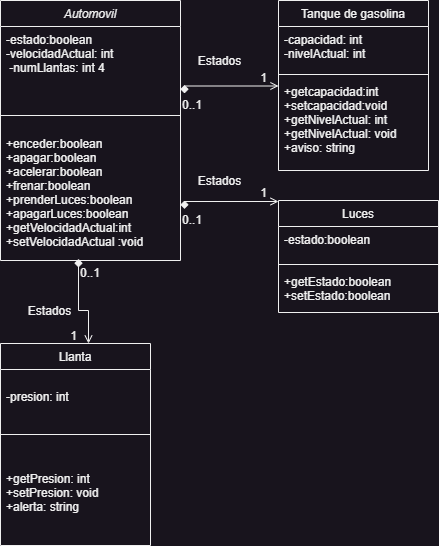

The diagram above was exported from draw.io. Its source (the exported page's mxGraphModel, read from the mxfile embedded in the PNG):
<mxGraphModel dx="874" dy="572" grid="1" gridSize="10" guides="1" tooltips="1" connect="1" arrows="1" fold="1" page="1" pageScale="1" pageWidth="827" pageHeight="1169" math="0" shadow="0">
  <root>
    <mxCell id="WIyWlLk6GJQsqaUBKTNV-0" />
    <mxCell id="WIyWlLk6GJQsqaUBKTNV-1" parent="WIyWlLk6GJQsqaUBKTNV-0" />
    <mxCell id="zkfFHV4jXpPFQw0GAbJ--0" value="Automovil" style="swimlane;fontStyle=2;align=center;verticalAlign=top;childLayout=stackLayout;horizontal=1;startSize=26;horizontalStack=0;resizeParent=1;resizeLast=0;collapsible=1;marginBottom=0;rounded=0;shadow=0;strokeWidth=1;" parent="WIyWlLk6GJQsqaUBKTNV-1" vertex="1">
      <mxGeometry x="82" y="40" width="180" height="260" as="geometry">
        <mxRectangle x="230" y="140" width="160" height="26" as="alternateBounds" />
      </mxGeometry>
    </mxCell>
    <mxCell id="zkfFHV4jXpPFQw0GAbJ--1" value="-estado:boolean&#10;-velocidadActual: int&#10; -numLlantas: int 4&#10;" style="text;align=left;verticalAlign=top;spacingLeft=4;spacingRight=4;overflow=hidden;rotatable=0;points=[[0,0.5],[1,0.5]];portConstraint=eastwest;" parent="zkfFHV4jXpPFQw0GAbJ--0" vertex="1">
      <mxGeometry y="26" width="180" height="74" as="geometry" />
    </mxCell>
    <mxCell id="zkfFHV4jXpPFQw0GAbJ--4" value="" style="line;html=1;strokeWidth=1;align=left;verticalAlign=middle;spacingTop=-1;spacingLeft=3;spacingRight=3;rotatable=0;labelPosition=right;points=[];portConstraint=eastwest;" parent="zkfFHV4jXpPFQw0GAbJ--0" vertex="1">
      <mxGeometry y="100" width="180" height="30" as="geometry" />
    </mxCell>
    <mxCell id="zkfFHV4jXpPFQw0GAbJ--5" value="+enceder:boolean&#10;+apagar:boolean&#10;+acelerar:boolean&#10;+frenar:boolean&#10;+prenderLuces:boolean&#10;+apagarLuces:boolean&#10;+getVelocidadActual:int&#10;+setVelocidadActual :void&#10;&#10;" style="text;align=left;verticalAlign=top;spacingLeft=4;spacingRight=4;overflow=hidden;rotatable=0;points=[[0,0.5],[1,0.5]];portConstraint=eastwest;" parent="zkfFHV4jXpPFQw0GAbJ--0" vertex="1">
      <mxGeometry y="130" width="180" height="130" as="geometry" />
    </mxCell>
    <mxCell id="E5p-2z5e2LBP0KPv7Lnm-0" value="Luces" style="swimlane;fontStyle=0;align=center;verticalAlign=top;childLayout=stackLayout;horizontal=1;startSize=26;horizontalStack=0;resizeParent=1;resizeLast=0;collapsible=1;marginBottom=0;rounded=0;shadow=0;strokeWidth=1;" vertex="1" parent="WIyWlLk6GJQsqaUBKTNV-1">
      <mxGeometry x="360" y="240" width="160" height="112" as="geometry">
        <mxRectangle x="550" y="140" width="160" height="26" as="alternateBounds" />
      </mxGeometry>
    </mxCell>
    <mxCell id="E5p-2z5e2LBP0KPv7Lnm-1" value="-estado:boolean" style="text;align=left;verticalAlign=top;spacingLeft=4;spacingRight=4;overflow=hidden;rotatable=0;points=[[0,0.5],[1,0.5]];portConstraint=eastwest;" vertex="1" parent="E5p-2z5e2LBP0KPv7Lnm-0">
      <mxGeometry y="26" width="160" height="34" as="geometry" />
    </mxCell>
    <mxCell id="E5p-2z5e2LBP0KPv7Lnm-2" value="" style="line;html=1;strokeWidth=1;align=left;verticalAlign=middle;spacingTop=-1;spacingLeft=3;spacingRight=3;rotatable=0;labelPosition=right;points=[];portConstraint=eastwest;" vertex="1" parent="E5p-2z5e2LBP0KPv7Lnm-0">
      <mxGeometry y="60" width="160" height="8" as="geometry" />
    </mxCell>
    <mxCell id="E5p-2z5e2LBP0KPv7Lnm-3" value="+getEstado:boolean&#10;+setEstado:boolean" style="text;align=left;verticalAlign=top;spacingLeft=4;spacingRight=4;overflow=hidden;rotatable=0;points=[[0,0.5],[1,0.5]];portConstraint=eastwest;rounded=0;shadow=0;html=0;" vertex="1" parent="E5p-2z5e2LBP0KPv7Lnm-0">
      <mxGeometry y="68" width="160" height="42" as="geometry" />
    </mxCell>
    <mxCell id="SWIp2oQpmQdhyyFqmex5-22" value="Tanque de gasolina" style="swimlane;fontStyle=0;align=center;verticalAlign=top;childLayout=stackLayout;horizontal=1;startSize=26;horizontalStack=0;resizeParent=1;resizeLast=0;collapsible=1;marginBottom=0;rounded=0;shadow=0;strokeWidth=1;" parent="WIyWlLk6GJQsqaUBKTNV-1" vertex="1">
      <mxGeometry x="360" y="40" width="150" height="170" as="geometry">
        <mxRectangle x="550" y="140" width="160" height="26" as="alternateBounds" />
      </mxGeometry>
    </mxCell>
    <mxCell id="SWIp2oQpmQdhyyFqmex5-23" value="-capacidad: int&#10;-nivelActual: int " style="text;align=left;verticalAlign=top;spacingLeft=4;spacingRight=4;overflow=hidden;rotatable=0;points=[[0,0.5],[1,0.5]];portConstraint=eastwest;" parent="SWIp2oQpmQdhyyFqmex5-22" vertex="1">
      <mxGeometry y="26" width="150" height="44" as="geometry" />
    </mxCell>
    <mxCell id="SWIp2oQpmQdhyyFqmex5-27" value="" style="line;html=1;strokeWidth=1;align=left;verticalAlign=middle;spacingTop=-1;spacingLeft=3;spacingRight=3;rotatable=0;labelPosition=right;points=[];portConstraint=eastwest;" parent="SWIp2oQpmQdhyyFqmex5-22" vertex="1">
      <mxGeometry y="70" width="150" height="8" as="geometry" />
    </mxCell>
    <mxCell id="SWIp2oQpmQdhyyFqmex5-28" value="+getcapacidad:int&#10;+setcapacidad:void&#10;+getNivelActual: int&#10;+getNivelActual: void&#10;+aviso: string" style="text;align=left;verticalAlign=top;spacingLeft=4;spacingRight=4;overflow=hidden;rotatable=0;points=[[0,0.5],[1,0.5]];portConstraint=eastwest;rounded=0;shadow=0;html=0;" parent="SWIp2oQpmQdhyyFqmex5-22" vertex="1">
      <mxGeometry y="78" width="150" height="82" as="geometry" />
    </mxCell>
    <mxCell id="E5p-2z5e2LBP0KPv7Lnm-19" value="Estados" style="text;html=1;resizable=0;points=[];;align=center;verticalAlign=middle;labelBackgroundColor=none;rounded=0;shadow=0;strokeWidth=1;fontSize=12;" vertex="1" connectable="0" parent="WIyWlLk6GJQsqaUBKTNV-1">
      <mxGeometry x="300" y="220" as="geometry" />
    </mxCell>
    <mxCell id="E5p-2z5e2LBP0KPv7Lnm-27" value="Estados" style="text;html=1;resizable=0;points=[];;align=center;verticalAlign=middle;labelBackgroundColor=none;rounded=0;shadow=0;strokeWidth=1;fontSize=12;" vertex="1" connectable="0" parent="WIyWlLk6GJQsqaUBKTNV-1">
      <mxGeometry x="300" y="100" as="geometry" />
    </mxCell>
    <mxCell id="E5p-2z5e2LBP0KPv7Lnm-29" value="Llanta" style="swimlane;fontStyle=0;align=center;verticalAlign=top;childLayout=stackLayout;horizontal=1;startSize=26;horizontalStack=0;resizeParent=1;resizeLast=0;collapsible=1;marginBottom=0;rounded=0;shadow=0;strokeWidth=1;" vertex="1" parent="WIyWlLk6GJQsqaUBKTNV-1">
      <mxGeometry x="82" y="383" width="150" height="202" as="geometry">
        <mxRectangle x="550" y="140" width="160" height="26" as="alternateBounds" />
      </mxGeometry>
    </mxCell>
    <mxCell id="E5p-2z5e2LBP0KPv7Lnm-30" value="&#10;-presion: int " style="text;align=left;verticalAlign=top;spacingLeft=4;spacingRight=4;overflow=hidden;rotatable=0;points=[[0,0.5],[1,0.5]];portConstraint=eastwest;" vertex="1" parent="E5p-2z5e2LBP0KPv7Lnm-29">
      <mxGeometry y="26" width="150" height="34" as="geometry" />
    </mxCell>
    <mxCell id="E5p-2z5e2LBP0KPv7Lnm-31" value="" style="line;html=1;strokeWidth=1;align=left;verticalAlign=middle;spacingTop=-1;spacingLeft=3;spacingRight=3;rotatable=0;labelPosition=right;points=[];portConstraint=eastwest;" vertex="1" parent="E5p-2z5e2LBP0KPv7Lnm-29">
      <mxGeometry y="60" width="150" height="62" as="geometry" />
    </mxCell>
    <mxCell id="E5p-2z5e2LBP0KPv7Lnm-32" value="+getPresion: int&#10;+setPresion: void&#10;+alerta: string&#10;" style="text;align=left;verticalAlign=top;spacingLeft=4;spacingRight=4;overflow=hidden;rotatable=0;points=[[0,0.5],[1,0.5]];portConstraint=eastwest;rounded=0;shadow=0;html=0;" vertex="1" parent="E5p-2z5e2LBP0KPv7Lnm-29">
      <mxGeometry y="122" width="150" height="60" as="geometry" />
    </mxCell>
    <mxCell id="E5p-2z5e2LBP0KPv7Lnm-37" value="" style="endArrow=open;shadow=0;strokeWidth=1;rounded=0;endFill=1;edgeStyle=elbowEdgeStyle;elbow=vertical;startArrow=diamond;startFill=1;exitX=1.022;exitY=0.757;exitDx=0;exitDy=0;exitPerimeter=0;" edge="1" parent="WIyWlLk6GJQsqaUBKTNV-1" target="E5p-2z5e2LBP0KPv7Lnm-29">
      <mxGeometry x="0.5" y="41" relative="1" as="geometry">
        <mxPoint x="160" y="298.5" as="sourcePoint" />
        <mxPoint x="350" y="400" as="targetPoint" />
        <mxPoint x="-40" y="32" as="offset" />
        <Array as="points">
          <mxPoint x="170" y="350" />
          <mxPoint x="59.91999999999996" y="450.49" />
        </Array>
      </mxGeometry>
    </mxCell>
    <mxCell id="E5p-2z5e2LBP0KPv7Lnm-38" value="0..1" style="resizable=0;align=left;verticalAlign=bottom;labelBackgroundColor=none;fontSize=12;" connectable="0" vertex="1" parent="E5p-2z5e2LBP0KPv7Lnm-37">
      <mxGeometry x="-1" relative="1" as="geometry">
        <mxPoint y="22" as="offset" />
      </mxGeometry>
    </mxCell>
    <mxCell id="E5p-2z5e2LBP0KPv7Lnm-39" value="1" style="resizable=0;align=right;verticalAlign=bottom;labelBackgroundColor=none;fontSize=12;" connectable="0" vertex="1" parent="E5p-2z5e2LBP0KPv7Lnm-37">
      <mxGeometry x="1" relative="1" as="geometry">
        <mxPoint x="-10" as="offset" />
      </mxGeometry>
    </mxCell>
    <mxCell id="E5p-2z5e2LBP0KPv7Lnm-40" value="Estados" style="text;html=1;resizable=0;points=[];;align=center;verticalAlign=middle;labelBackgroundColor=none;rounded=0;shadow=0;strokeWidth=1;fontSize=12;" vertex="1" connectable="0" parent="E5p-2z5e2LBP0KPv7Lnm-37">
      <mxGeometry x="0.5" y="49" relative="1" as="geometry">
        <mxPoint x="-89" y="-9" as="offset" />
      </mxGeometry>
    </mxCell>
    <mxCell id="E5p-2z5e2LBP0KPv7Lnm-42" value="" style="endArrow=open;shadow=0;strokeWidth=1;rounded=0;endFill=1;edgeStyle=elbowEdgeStyle;elbow=vertical;startArrow=diamond;startFill=1;exitX=1.022;exitY=0.757;exitDx=0;exitDy=0;exitPerimeter=0;entryX=0;entryY=0.5;entryDx=0;entryDy=0;" edge="1" parent="WIyWlLk6GJQsqaUBKTNV-1">
      <mxGeometry x="0.5" y="41" relative="1" as="geometry">
        <mxPoint x="266" y="240" as="sourcePoint" />
        <mxPoint x="360" y="241" as="targetPoint" />
        <mxPoint x="-40" y="32" as="offset" />
        <Array as="points">
          <mxPoint x="320" y="241" />
          <mxPoint x="163.91999999999996" y="391.99" />
        </Array>
      </mxGeometry>
    </mxCell>
    <mxCell id="E5p-2z5e2LBP0KPv7Lnm-43" value="0..1" style="resizable=0;align=left;verticalAlign=bottom;labelBackgroundColor=none;fontSize=12;" connectable="0" vertex="1" parent="E5p-2z5e2LBP0KPv7Lnm-42">
      <mxGeometry x="-1" relative="1" as="geometry">
        <mxPoint x="-4" y="28" as="offset" />
      </mxGeometry>
    </mxCell>
    <mxCell id="E5p-2z5e2LBP0KPv7Lnm-44" value="1" style="resizable=0;align=right;verticalAlign=bottom;labelBackgroundColor=none;fontSize=12;" connectable="0" vertex="1" parent="E5p-2z5e2LBP0KPv7Lnm-42">
      <mxGeometry x="1" relative="1" as="geometry">
        <mxPoint x="-10" as="offset" />
      </mxGeometry>
    </mxCell>
    <mxCell id="E5p-2z5e2LBP0KPv7Lnm-47" value="" style="endArrow=open;shadow=0;strokeWidth=1;rounded=0;endFill=1;edgeStyle=elbowEdgeStyle;elbow=vertical;startArrow=diamond;startFill=1;exitX=1.022;exitY=0.757;exitDx=0;exitDy=0;exitPerimeter=0;entryX=0;entryY=0.5;entryDx=0;entryDy=0;" edge="1" parent="WIyWlLk6GJQsqaUBKTNV-1">
      <mxGeometry x="0.5" y="41" relative="1" as="geometry">
        <mxPoint x="266" y="124.5" as="sourcePoint" />
        <mxPoint x="360" y="125.5" as="targetPoint" />
        <mxPoint x="-40" y="32" as="offset" />
        <Array as="points">
          <mxPoint x="320" y="125.5" />
          <mxPoint x="163.91999999999996" y="276.49" />
        </Array>
      </mxGeometry>
    </mxCell>
    <mxCell id="E5p-2z5e2LBP0KPv7Lnm-48" value="0..1" style="resizable=0;align=left;verticalAlign=bottom;labelBackgroundColor=none;fontSize=12;" connectable="0" vertex="1" parent="E5p-2z5e2LBP0KPv7Lnm-47">
      <mxGeometry x="-1" relative="1" as="geometry">
        <mxPoint x="-4" y="28" as="offset" />
      </mxGeometry>
    </mxCell>
    <mxCell id="E5p-2z5e2LBP0KPv7Lnm-49" value="1" style="resizable=0;align=right;verticalAlign=bottom;labelBackgroundColor=none;fontSize=12;" connectable="0" vertex="1" parent="E5p-2z5e2LBP0KPv7Lnm-47">
      <mxGeometry x="1" relative="1" as="geometry">
        <mxPoint x="-10" as="offset" />
      </mxGeometry>
    </mxCell>
  </root>
</mxGraphModel>